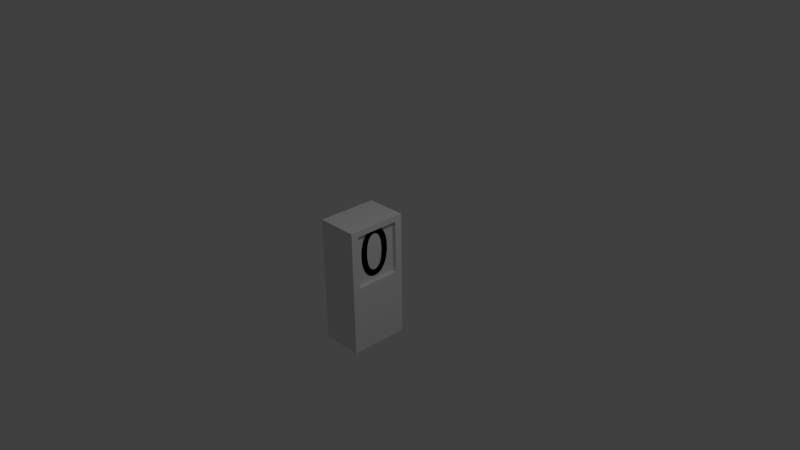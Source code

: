 # Source: SponsorsCounter.blend  (saved by Blender 2.71.0; exported with 4.5.12 LTS)
import bpy
from mathutils import Matrix  # noqa: F401  (used for matrix-valued properties, if any)

bpy.ops.wm.read_factory_settings(use_empty=True)
scene = bpy.context.scene
scene.name = 'Scene'

# ---- collections
col_collection_1 = bpy.data.collections.new('Collection 1'); scene.collection.children.link(col_collection_1)

# ---- materials (node trees are filled in below, after node groups)
mat_counter_box = bpy.data.materials.new('counter.box')
mat_counter_box.alpha_threshold = 0.0
mat_counter_box.use_transparent_shadow = False
mat_counter_box.roughness = 0.5
mat_counter_box.line_color = (0.0, 0.0, 0.0, 1.0)
mat_material = bpy.data.materials.new('Material')
mat_material.alpha_threshold = 0.0
mat_material.use_transparent_shadow = False
mat_material.roughness = 0.5
mat_material.line_color = (0.0, 0.0, 0.0, 1.0)
mat_font = bpy.data.materials.new('font')
mat_font.alpha_threshold = 0.0
mat_font.use_transparent_shadow = False
mat_font.diffuse_color = (0.0, 0.0, 0.0, 1.0)
mat_font.roughness = 0.5
mat_font.line_color = (0.0, 0.0, 0.0, 1.0)

# ---- material node trees

# ---- world
world_world = bpy.data.worlds.new('World'); scene.world = world_world
world_world.color = (0.05088, 0.05088, 0.05088)
world_world.use_sun_shadow = False
world_world.sun_shadow_jitter_overblur = 0.0
world_world.cycles.sampling_method = 'MANUAL'
world_world.cycles.sample_map_resolution = 256

# ---- cameras
cam_camera_001 = bpy.data.cameras.new('Camera.001')
cam_camera_001.clip_end = 100.0
cam_camera_001.lens = 35.0
cam_camera_001.sensor_width = 32.0
cam_camera_001.sensor_height = 18.0
cam_camera_001.ortho_scale = 7.314
cam_camera_001.dof.focus_distance = 0.0
cam_camera_001.dof.aperture_fstop = 128.0
cam_camera = bpy.data.cameras.new('Camera')
cam_camera.clip_end = 100.0
cam_camera.lens = 35.0
cam_camera.sensor_width = 32.0
cam_camera.sensor_height = 18.0
cam_camera.ortho_scale = 7.314
cam_camera.dof.focus_distance = 0.0
cam_camera.dof.aperture_fstop = 128.0

# ---- lights
light_lamp_001 = bpy.data.lights.new('Lamp.001', 'POINT')
light_lamp_001.transmission_factor = 0.0
light_lamp_001.cutoff_distance = 30.0
light_lamp_001.energy = 100.0
light_lamp_001.shadow_buffer_clip_start = 1.001
light_lamp_001.shadow_soft_size = 0.1
light_lamp_001.shadow_maximum_resolution = 0.006
light_lamp_001.use_absolute_resolution = True
light_lamp_001.cycles.use_multiple_importance_sampling = False
light_lamp = bpy.data.lights.new('Lamp', 'POINT')
light_lamp.transmission_factor = 0.0
light_lamp.cutoff_distance = 30.0
light_lamp.energy = 100.0
light_lamp.shadow_buffer_clip_start = 1.001
light_lamp.shadow_soft_size = 0.1
light_lamp.shadow_maximum_resolution = 0.006
light_lamp.use_absolute_resolution = True
light_lamp.cycles.use_multiple_importance_sampling = False

# ---- meshes
me_cube_010 = bpy.data.meshes.new('Cube.010')
me_cube_010.from_pydata([(-1.0, -0.9194, -25.21), (-1.0, 0.9194, -25.21), (1.0, 0.9194, -25.21), (1.0, -0.9194, -25.21), (-1.0, -0.9194, 1.0), (-1.0, 0.9194, 1.0), (1.0, 0.9194, 1.0), (1.0, -0.9194, 1.0), (-1.0, -1.224, -25.21), (-1.0, 1.224, -25.21), (1.0, 1.224, -25.21), (1.0, -1.224, -25.21), (-1.0, -1.224, 1.0), (-1.0, 1.224, 1.0), (1.0, 1.224, 1.0), (1.0, -1.224, 1.0), (-1.0, -0.9194, 21.45), (-1.0, 0.9194, 21.45), (1.0, 0.9194, 21.45), (1.0, -0.9194, 21.45), (-1.0, -1.224, 21.45), (-1.0, 1.224, 21.45), (1.0, 1.224, 21.45), (1.0, -1.224, 21.45), (-1.0, -0.9194, 23.66), (-1.0, 0.9194, 23.66), (1.0, 0.9194, 23.66), (1.0, -0.9194, 23.66), (-1.0, -1.224, 23.66), (-1.0, 1.224, 23.66), (1.0, 1.224, 23.66), (1.0, -1.224, 23.66)], [], [(4, 5, 1, 0), (6, 14, 22, 18), (6, 7, 3, 2), (0, 3, 11, 8), (0, 1, 2, 3), (7, 6, 5, 4), (13, 14, 10, 9), (15, 12, 8, 11), (3, 7, 15, 11), (2, 1, 9, 10), (6, 2, 10, 14), (13, 5, 17, 21), (1, 5, 13, 9), (4, 0, 8, 12), (18, 22, 30, 26), (21, 17, 25, 29), (4, 12, 20, 16), (15, 7, 19, 23), (12, 15, 23, 20), (14, 13, 21, 22), (7, 4, 16, 19), (5, 6, 18, 17), (27, 24, 28, 31), (25, 26, 30, 29), (16, 20, 28, 24), (23, 19, 27, 31), (20, 23, 31, 28), (22, 21, 29, 30), (19, 16, 24, 27), (26, 25, 24, 27), (18, 26, 27, 19), (17, 18, 19, 16), (25, 17, 16, 24)])
me_cube_010.materials.append(mat_counter_box)
me_cube_010.use_remesh_preserve_volume = False
me_cube_010.use_remesh_preserve_attributes = False
me_cube_010.use_mirror_vertex_groups = False
me_cube_010.update()
me_cube_009 = bpy.data.meshes.new('Cube.009')
me_cube_009.from_pydata([(1.0, 1.0, -1.0), (1.0, -1.0, -1.0), (-1.0, -1.0, -1.0), (-1.0, 1.0, -1.0), (1.0, 1.0, 1.0), (1.0, -1.0, 1.0), (-1.0, -1.0, 1.0), (-1.0, 1.0, 1.0)], [], [(0, 1, 2, 3), (4, 7, 6, 5), (0, 4, 5, 1), (1, 5, 6, 2), (2, 6, 7, 3), (4, 0, 3, 7)])
me_cube_009.materials.append(mat_material)
me_cube_009.use_remesh_preserve_volume = False
me_cube_009.use_remesh_preserve_attributes = False
me_cube_009.use_mirror_vertex_groups = False
me_cube_009.update()
me_cube_008 = bpy.data.meshes.new('Cube.008')
me_cube_008.from_pydata([(1.0, 1.0, -1.0), (1.0, -1.0, -1.0), (-1.0, -1.0, -1.0), (-1.0, 1.0, -1.0), (1.0, 1.0, 1.0), (1.0, -1.0, 1.0), (-1.0, -1.0, 1.0), (-1.0, 1.0, 1.0)], [], [(0, 1, 2, 3), (4, 7, 6, 5), (0, 4, 5, 1), (1, 5, 6, 2), (2, 6, 7, 3), (4, 0, 3, 7)])
me_cube_008.materials.append(mat_material)
me_cube_008.use_remesh_preserve_volume = False
me_cube_008.use_remesh_preserve_attributes = False
me_cube_008.use_mirror_vertex_groups = False
me_cube_008.update()
me_cube_007 = bpy.data.meshes.new('Cube.007')
me_cube_007.from_pydata([(1.0, 1.0, -1.0), (1.0, -1.0, -1.0), (-1.0, -1.0, -1.0), (-1.0, 1.0, -1.0), (1.0, 1.0, 1.0), (1.0, -1.0, 1.0), (-1.0, -1.0, 1.0), (-1.0, 1.0, 1.0)], [], [(0, 1, 2, 3), (4, 7, 6, 5), (0, 4, 5, 1), (1, 5, 6, 2), (2, 6, 7, 3), (4, 0, 3, 7)])
me_cube_007.materials.append(mat_material)
me_cube_007.use_remesh_preserve_volume = False
me_cube_007.use_remesh_preserve_attributes = False
me_cube_007.use_mirror_vertex_groups = False
me_cube_007.update()
me_cube_006 = bpy.data.meshes.new('Cube.006')
me_cube_006.from_pydata([(1.0, 1.0, -1.0), (1.0, -1.0, -1.0), (-1.0, -1.0, -1.0), (-1.0, 1.0, -1.0), (1.0, 1.0, 1.0), (1.0, -1.0, 1.0), (-1.0, -1.0, 1.0), (-1.0, 1.0, 1.0)], [], [(0, 1, 2, 3), (4, 7, 6, 5), (0, 4, 5, 1), (1, 5, 6, 2), (2, 6, 7, 3), (4, 0, 3, 7)])
me_cube_006.materials.append(mat_material)
me_cube_006.use_remesh_preserve_volume = False
me_cube_006.use_remesh_preserve_attributes = False
me_cube_006.use_mirror_vertex_groups = False
me_cube_006.update()
me_cube_005 = bpy.data.meshes.new('Cube.005')
me_cube_005.from_pydata([(1.0, 1.0, -1.0), (1.0, -1.0, -1.0), (-1.0, -1.0, -1.0), (-1.0, 1.0, -1.0), (1.0, 1.0, 1.0), (1.0, -1.0, 1.0), (-1.0, -1.0, 1.0), (-1.0, 1.0, 1.0)], [], [(0, 1, 2, 3), (4, 7, 6, 5), (0, 4, 5, 1), (1, 5, 6, 2), (2, 6, 7, 3), (4, 0, 3, 7)])
me_cube_005.materials.append(mat_material)
me_cube_005.use_remesh_preserve_volume = False
me_cube_005.use_remesh_preserve_attributes = False
me_cube_005.use_mirror_vertex_groups = False
me_cube_005.update()
me_cube_004 = bpy.data.meshes.new('Cube.004')
me_cube_004.from_pydata([(1.0, 1.0, -1.0), (1.0, -1.0, -1.0), (-1.0, -1.0, -1.0), (-1.0, 1.0, -1.0), (1.0, 1.0, 1.0), (1.0, -1.0, 1.0), (-1.0, -1.0, 1.0), (-1.0, 1.0, 1.0)], [], [(0, 1, 2, 3), (4, 7, 6, 5), (0, 4, 5, 1), (1, 5, 6, 2), (2, 6, 7, 3), (4, 0, 3, 7)])
me_cube_004.materials.append(mat_material)
me_cube_004.use_remesh_preserve_volume = False
me_cube_004.use_remesh_preserve_attributes = False
me_cube_004.use_mirror_vertex_groups = False
me_cube_004.update()
me_cube_003 = bpy.data.meshes.new('Cube.003')
me_cube_003.from_pydata([(1.0, 1.0, -1.0), (1.0, -1.0, -1.0), (-1.0, -1.0, -1.0), (-1.0, 1.0, -1.0), (1.0, 1.0, 1.0), (1.0, -1.0, 1.0), (-1.0, -1.0, 1.0), (-1.0, 1.0, 1.0)], [], [(0, 1, 2, 3), (4, 7, 6, 5), (0, 4, 5, 1), (1, 5, 6, 2), (2, 6, 7, 3), (4, 0, 3, 7)])
me_cube_003.materials.append(mat_material)
me_cube_003.use_remesh_preserve_volume = False
me_cube_003.use_remesh_preserve_attributes = False
me_cube_003.use_mirror_vertex_groups = False
me_cube_003.update()
me_cube_002 = bpy.data.meshes.new('Cube.002')
me_cube_002.from_pydata([(1.0, 1.0, -1.0), (1.0, -1.0, -1.0), (-1.0, -1.0, -1.0), (-1.0, 1.0, -1.0), (1.0, 1.0, 1.0), (1.0, -1.0, 1.0), (-1.0, -1.0, 1.0), (-1.0, 1.0, 1.0)], [], [(0, 1, 2, 3), (4, 7, 6, 5), (0, 4, 5, 1), (1, 5, 6, 2), (2, 6, 7, 3), (4, 0, 3, 7)])
me_cube_002.materials.append(mat_material)
me_cube_002.use_remesh_preserve_volume = False
me_cube_002.use_remesh_preserve_attributes = False
me_cube_002.use_mirror_vertex_groups = False
me_cube_002.update()
me_cube_001 = bpy.data.meshes.new('Cube.001')
me_cube_001.from_pydata([(1.0, 1.0, -1.0), (1.0, -1.0, -1.0), (-1.0, -1.0, -1.0), (-1.0, 1.0, -1.0), (1.0, 1.0, 1.0), (1.0, -1.0, 1.0), (-1.0, -1.0, 1.0), (-1.0, 1.0, 1.0)], [], [(0, 1, 2, 3), (4, 7, 6, 5), (0, 4, 5, 1), (1, 5, 6, 2), (2, 6, 7, 3), (4, 0, 3, 7)])
me_cube_001.materials.append(mat_material)
me_cube_001.use_remesh_preserve_volume = False
me_cube_001.use_remesh_preserve_attributes = False
me_cube_001.use_mirror_vertex_groups = False
me_cube_001.update()
me_cube = bpy.data.meshes.new('Cube')
me_cube.from_pydata([(1.0, 1.0, -1.0), (1.0, -1.0, -1.0), (-1.0, -1.0, -1.0), (-1.0, 1.0, -1.0), (1.0, 1.0, 1.0), (1.0, -1.0, 1.0), (-1.0, -1.0, 1.0), (-1.0, 1.0, 1.0)], [], [(0, 1, 2, 3), (4, 7, 6, 5), (0, 4, 5, 1), (1, 5, 6, 2), (2, 6, 7, 3), (4, 0, 3, 7)])
me_cube.materials.append(mat_material)
me_cube.use_remesh_preserve_volume = False
me_cube.use_remesh_preserve_attributes = False
me_cube.use_mirror_vertex_groups = False
me_cube.update()

# ---- curves / text
txt_text_009 = bpy.data.curves.new('Text.009', 'FONT')
txt_text_009.dimensions = '2D'
txt_text_009.body = '8'
txt_text_009.materials.append(mat_font)
txt_text_009.use_path_clamp = True
txt_text_009.bevel_resolution = 0
txt_text_008 = bpy.data.curves.new('Text.008', 'FONT')
txt_text_008.dimensions = '2D'
txt_text_008.body = '9'
txt_text_008.materials.append(mat_font)
txt_text_008.use_path_clamp = True
txt_text_008.bevel_resolution = 0
txt_text_007 = bpy.data.curves.new('Text.007', 'FONT')
txt_text_007.dimensions = '2D'
txt_text_007.body = '4'
txt_text_007.materials.append(mat_font)
txt_text_007.use_path_clamp = True
txt_text_007.bevel_resolution = 0
txt_text_006 = bpy.data.curves.new('Text.006', 'FONT')
txt_text_006.dimensions = '2D'
txt_text_006.body = '5'
txt_text_006.materials.append(mat_font)
txt_text_006.use_path_clamp = True
txt_text_006.bevel_resolution = 0
txt_text_005 = bpy.data.curves.new('Text.005', 'FONT')
txt_text_005.dimensions = '2D'
txt_text_005.body = '7'
txt_text_005.materials.append(mat_font)
txt_text_005.use_path_clamp = True
txt_text_005.bevel_resolution = 0
txt_text_004 = bpy.data.curves.new('Text.004', 'FONT')
txt_text_004.dimensions = '2D'
txt_text_004.body = '6'
txt_text_004.materials.append(mat_font)
txt_text_004.use_path_clamp = True
txt_text_004.bevel_resolution = 0
txt_text_003 = bpy.data.curves.new('Text.003', 'FONT')
txt_text_003.dimensions = '2D'
txt_text_003.body = '2'
txt_text_003.materials.append(mat_font)
txt_text_003.use_path_clamp = True
txt_text_003.bevel_resolution = 0
txt_text_002 = bpy.data.curves.new('Text.002', 'FONT')
txt_text_002.dimensions = '2D'
txt_text_002.body = '3'
txt_text_002.materials.append(mat_font)
txt_text_002.use_path_clamp = True
txt_text_002.bevel_resolution = 0
txt_text_001 = bpy.data.curves.new('Text.001', 'FONT')
txt_text_001.dimensions = '2D'
txt_text_001.body = '1'
txt_text_001.materials.append(mat_font)
txt_text_001.use_path_clamp = True
txt_text_001.bevel_resolution = 0
txt_text = bpy.data.curves.new('Text', 'FONT')
txt_text.dimensions = '2D'
txt_text.body = '0'
txt_text.materials.append(mat_font)
txt_text.use_path_clamp = True
txt_text.bevel_resolution = 0

# ---- objects
ob_cube_010 = bpy.data.objects.new('Cube.010', me_cube_010)
ob_cube_009 = bpy.data.objects.new('Cube.009', me_cube_009)
ob_text_009 = bpy.data.objects.new('Text.009', txt_text_009)
ob_text_008 = bpy.data.objects.new('Text.008', txt_text_008)
ob_cube_008 = bpy.data.objects.new('Cube.008', me_cube_008)
ob_cube_007 = bpy.data.objects.new('Cube.007', me_cube_007)
ob_text_007 = bpy.data.objects.new('Text.007', txt_text_007)
ob_text_006 = bpy.data.objects.new('Text.006', txt_text_006)
ob_cube_006 = bpy.data.objects.new('Cube.006', me_cube_006)
ob_cube_005 = bpy.data.objects.new('Cube.005', me_cube_005)
ob_text_005 = bpy.data.objects.new('Text.005', txt_text_005)
ob_text_004 = bpy.data.objects.new('Text.004', txt_text_004)
ob_cube_004 = bpy.data.objects.new('Cube.004', me_cube_004)
ob_camera_001 = bpy.data.objects.new('Camera.001', cam_camera_001)
ob_lamp_001 = bpy.data.objects.new('Lamp.001', light_lamp_001)
ob_cube_003 = bpy.data.objects.new('Cube.003', me_cube_003)
ob_text_003 = bpy.data.objects.new('Text.003', txt_text_003)
ob_text_002 = bpy.data.objects.new('Text.002', txt_text_002)
ob_cube_002 = bpy.data.objects.new('Cube.002', me_cube_002)
ob_cube_001 = bpy.data.objects.new('Cube.001', me_cube_001)
ob_text_001 = bpy.data.objects.new('Text.001', txt_text_001)
ob_text = bpy.data.objects.new('Text', txt_text)
ob_cube = bpy.data.objects.new('Cube', me_cube)
ob_lamp = bpy.data.objects.new('Lamp', light_lamp)
ob_camera = bpy.data.objects.new('Camera', cam_camera)

# ---- transforms, parenting, visibility, modifiers, constraints
ob_cube_010.location = (-0.2122, 0.0, -0.3934)
ob_cube_010.scale = (0.2884, 0.3423, 0.03613)
ob_cube_010.lineart.crease_threshold = 0.0
ob_cube_009.location = (-0.4, 0.0, 0.0)
ob_cube_009.scale = (0.01761, 0.3151, 0.3777)
ob_cube_009.lock_rotations_4d = False
ob_cube_009.empty_display_type = 'ARROWS'
ob_cube_009.lineart.crease_threshold = 0.0
ob_text_009.location = (-0.382, -0.254, -0.2942)
ob_text_009.rotation_euler = (1.571, -6.398e-07, 1.571)
ob_text_009.lineart.crease_threshold = 0.0
ob_text_008.location = (-0.432, -0.254, -0.2942)
ob_text_008.rotation_euler = (1.571, -6.398e-07, 1.571)
ob_text_008.lineart.crease_threshold = 0.0
ob_cube_008.location = (-0.45, 0.0, 0.0)
ob_cube_008.scale = (0.01761, 0.3151, 0.3777)
ob_cube_008.lock_rotations_4d = False
ob_cube_008.empty_display_type = 'ARROWS'
ob_cube_008.lineart.crease_threshold = 0.0
ob_cube_007.location = (-0.2, 0.0, 0.0)
ob_cube_007.scale = (0.01761, 0.3151, 0.3777)
ob_cube_007.lock_rotations_4d = False
ob_cube_007.empty_display_type = 'ARROWS'
ob_cube_007.lineart.crease_threshold = 0.0
ob_text_007.location = (-0.182, -0.254, -0.2942)
ob_text_007.rotation_euler = (1.571, -6.398e-07, 1.571)
ob_text_007.lineart.crease_threshold = 0.0
ob_text_006.location = (-0.232, -0.254, -0.2942)
ob_text_006.rotation_euler = (1.571, -6.398e-07, 1.571)
ob_text_006.lineart.crease_threshold = 0.0
ob_cube_006.location = (-0.25, 0.0, 0.0)
ob_cube_006.scale = (0.01761, 0.3151, 0.3777)
ob_cube_006.lock_rotations_4d = False
ob_cube_006.empty_display_type = 'ARROWS'
ob_cube_006.lineart.crease_threshold = 0.0
ob_cube_005.location = (-0.35, 0.0, 0.0)
ob_cube_005.scale = (0.01761, 0.3151, 0.3777)
ob_cube_005.lock_rotations_4d = False
ob_cube_005.empty_display_type = 'ARROWS'
ob_cube_005.lineart.crease_threshold = 0.0
ob_text_005.location = (-0.332, -0.254, -0.2942)
ob_text_005.rotation_euler = (1.571, -6.398e-07, 1.571)
ob_text_005.lineart.crease_threshold = 0.0
ob_text_004.location = (-0.282, -0.254, -0.2942)
ob_text_004.rotation_euler = (1.571, -6.398e-07, 1.571)
ob_text_004.lineart.crease_threshold = 0.0
ob_cube_004.location = (-0.3, 0.0, 0.0)
ob_cube_004.scale = (0.01761, 0.3151, 0.3777)
ob_cube_004.lock_rotations_4d = False
ob_cube_004.empty_display_type = 'ARROWS'
ob_cube_004.lineart.crease_threshold = 0.0
ob_camera_001.location = (7.481, -5.008, 5.344)
ob_camera_001.rotation_euler = (1.109, 0.01082, 0.8149)
ob_camera_001.lock_rotations_4d = False
ob_camera_001.empty_display_type = 'ARROWS'
ob_camera_001.color = (0.0, 0.0, 0.0, 0.0)
ob_camera_001.display_type = 'WIRE'
ob_camera_001.lineart.crease_threshold = 0.0
ob_lamp_001.location = (4.076, 0.2555, 5.904)
ob_lamp_001.rotation_euler = (0.6503, 0.05522, 1.866)
ob_lamp_001.lock_rotations_4d = False
ob_lamp_001.empty_display_type = 'ARROWS'
ob_lamp_001.color = (0.0, 0.0, 0.0, 0.0)
ob_lamp_001.lineart.crease_threshold = 0.0
ob_cube_003.location = (-0.1, 0.0, 0.0)
ob_cube_003.scale = (0.01761, 0.3151, 0.3777)
ob_cube_003.lock_rotations_4d = False
ob_cube_003.empty_display_type = 'ARROWS'
ob_cube_003.lineart.crease_threshold = 0.0
ob_text_003.location = (-0.08204, -0.254, -0.2942)
ob_text_003.rotation_euler = (1.571, -6.398e-07, 1.571)
ob_text_003.lineart.crease_threshold = 0.0
ob_text_002.location = (-0.132, -0.254, -0.2942)
ob_text_002.rotation_euler = (1.571, -6.398e-07, 1.571)
ob_text_002.lineart.crease_threshold = 0.0
ob_cube_002.location = (-0.15, 0.0, 0.0)
ob_cube_002.scale = (0.01761, 0.3151, 0.3777)
ob_cube_002.lock_rotations_4d = False
ob_cube_002.empty_display_type = 'ARROWS'
ob_cube_002.lineart.crease_threshold = 0.0
ob_cube_001.location = (-0.05, 0.0, 0.0)
ob_cube_001.scale = (0.01761, 0.3151, 0.3777)
ob_cube_001.lock_rotations_4d = False
ob_cube_001.empty_display_type = 'ARROWS'
ob_cube_001.lineart.crease_threshold = 0.0
ob_text_001.location = (-0.03204, -0.254, -0.2942)
ob_text_001.rotation_euler = (1.571, -6.398e-07, 1.571)
ob_text_001.lineart.crease_threshold = 0.0
ob_text.location = (0.01796, -0.254, -0.2942)
ob_text.rotation_euler = (1.571, -6.398e-07, 1.571)
ob_text.lineart.crease_threshold = 0.0
ob_cube.location = (0.0, 0.0, 0.0)
ob_cube.scale = (0.01761, 0.3151, 0.3777)
ob_cube.lock_rotations_4d = False
ob_cube.empty_display_type = 'ARROWS'
ob_cube.lineart.crease_threshold = 0.0
ob_lamp.location = (4.076, 0.2555, 5.904)
ob_lamp.rotation_euler = (0.6503, 0.05522, 1.866)
ob_lamp.lock_rotations_4d = False
ob_lamp.empty_display_type = 'ARROWS'
ob_lamp.color = (0.0, 0.0, 0.0, 0.0)
ob_lamp.lineart.crease_threshold = 0.0
ob_camera.location = (7.481, -6.508, 5.344)
ob_camera.rotation_euler = (1.109, 0.01082, 0.8149)
ob_camera.lock_rotations_4d = False
ob_camera.empty_display_type = 'ARROWS'
ob_camera.color = (0.0, 0.0, 0.0, 0.0)
ob_camera.display_type = 'WIRE'
ob_camera.lineart.crease_threshold = 0.0

# ---- collection membership
col_collection_1.objects.link(ob_cube_010)
col_collection_1.objects.link(ob_cube_009)
col_collection_1.objects.link(ob_text_009)
col_collection_1.objects.link(ob_text_008)
col_collection_1.objects.link(ob_cube_008)
col_collection_1.objects.link(ob_cube_007)
col_collection_1.objects.link(ob_text_007)
col_collection_1.objects.link(ob_text_006)
col_collection_1.objects.link(ob_cube_006)
col_collection_1.objects.link(ob_cube_005)
col_collection_1.objects.link(ob_text_005)
col_collection_1.objects.link(ob_text_004)
col_collection_1.objects.link(ob_cube_004)
col_collection_1.objects.link(ob_camera_001)
col_collection_1.objects.link(ob_lamp_001)
col_collection_1.objects.link(ob_cube_003)
col_collection_1.objects.link(ob_text_003)
col_collection_1.objects.link(ob_text_002)
col_collection_1.objects.link(ob_cube_002)
col_collection_1.objects.link(ob_cube_001)
col_collection_1.objects.link(ob_text_001)
col_collection_1.objects.link(ob_text)
col_collection_1.objects.link(ob_cube)
col_collection_1.objects.link(ob_lamp)
col_collection_1.objects.link(ob_camera)

# ---- scene / render settings (as saved in the file)
scene.camera = ob_camera
scene.frame_start = 1; scene.frame_end = 250; scene.frame_set(1)
scene.render.engine = 'BLENDER_EEVEE_NEXT'
scene.render.resolution_percentage = 50
scene.render.dither_intensity = 0.0
scene.cycles.use_denoising = False
scene.cycles.samples = 10
scene.cycles.sampling_pattern = 'TABULATED_SOBOL'
scene.cycles.light_sampling_threshold = 0.0
scene.cycles.use_adaptive_sampling = False
scene.cycles.use_light_tree = False
scene.cycles.blur_glossy = 0.0
scene.cycles.volume_bounces = 1
scene.cycles.pixel_filter_type = 'GAUSSIAN'
scene.cycles.sample_clamp_indirect = 0.0
scene.view_settings.view_transform = 'Standard'
bpy.context.view_layer.update()

